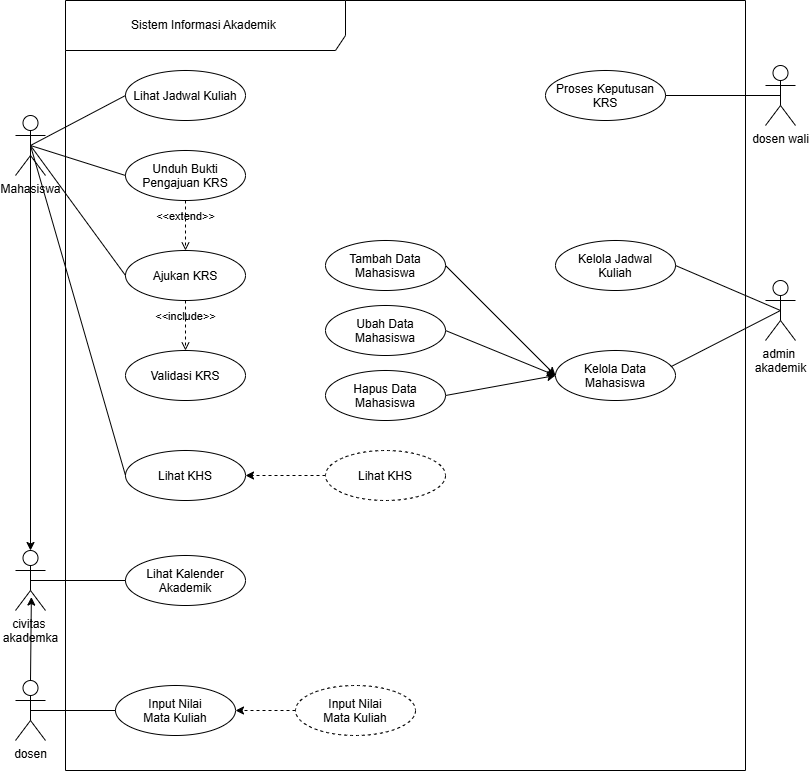

The diagram above was exported from draw.io. Its source (the exported page's mxGraphModel, read from the mxfile embedded in the PNG):
<mxGraphModel dx="1216" dy="757" grid="1" gridSize="10" guides="1" tooltips="1" connect="1" arrows="1" fold="1" page="1" pageScale="1" pageWidth="850" pageHeight="1100" math="0" shadow="0">
  <root>
    <mxCell id="0" />
    <mxCell id="1" parent="0" />
    <mxCell id="vVcf6nADKySchuScxMF1-1" parent="1" style="shape=umlFrame;whiteSpace=wrap;html=1;pointerEvents=0;recursiveResize=0;container=1;collapsible=0;width=280;height=50;" value="Sistem Informasi Akademik&amp;nbsp;" vertex="1">
      <mxGeometry height="770" width="680" x="80" y="120" as="geometry" />
    </mxCell>
    <mxCell id="bHotQg7tHb2xi0ziFaV2-2" parent="vVcf6nADKySchuScxMF1-1" style="ellipse;" value="Input Nilai&#10;Mata Kuliah" vertex="1">
      <mxGeometry height="50" width="120" x="50" y="685" as="geometry" />
    </mxCell>
    <mxCell id="bHotQg7tHb2xi0ziFaV2-5" parent="vVcf6nADKySchuScxMF1-1" style="ellipse;" value="Lihat Jadwal Kuliah" vertex="1">
      <mxGeometry height="50" width="120" x="60" y="70" as="geometry" />
    </mxCell>
    <mxCell id="K4_C4nl2yzMuRiyUZrNK-21" edge="1" parent="vVcf6nADKySchuScxMF1-1" source="Dqghdsn4cWONedc78alS-7" style="edgeStyle=none;html=1;exitX=1;exitY=0.5;exitDx=0;exitDy=0;entryX=0;entryY=0.5;entryDx=0;entryDy=0;" target="Dqghdsn4cWONedc78alS-13">
      <mxGeometry relative="1" as="geometry" />
    </mxCell>
    <mxCell id="Dqghdsn4cWONedc78alS-7" parent="vVcf6nADKySchuScxMF1-1" style="ellipse;" value="Ubah Data&#10;Mahasiswa" vertex="1">
      <mxGeometry height="50" width="120" x="260" y="305" as="geometry" />
    </mxCell>
    <mxCell id="K4_C4nl2yzMuRiyUZrNK-20" edge="1" parent="vVcf6nADKySchuScxMF1-1" source="Dqghdsn4cWONedc78alS-8" style="edgeStyle=none;html=1;exitX=1;exitY=0.5;exitDx=0;exitDy=0;entryX=0;entryY=0.5;entryDx=0;entryDy=0;" target="Dqghdsn4cWONedc78alS-13">
      <mxGeometry relative="1" as="geometry" />
    </mxCell>
    <mxCell id="Dqghdsn4cWONedc78alS-8" parent="vVcf6nADKySchuScxMF1-1" style="ellipse;" value="Tambah Data&#10;Mahasiswa" vertex="1">
      <mxGeometry height="50" width="120" x="260" y="240" as="geometry" />
    </mxCell>
    <mxCell id="Dqghdsn4cWONedc78alS-9" parent="vVcf6nADKySchuScxMF1-1" style="ellipse;" value="Proses Keputusan&#10;KRS" vertex="1">
      <mxGeometry height="50" width="120" x="480" y="70" as="geometry" />
    </mxCell>
    <mxCell id="Dqghdsn4cWONedc78alS-13" parent="vVcf6nADKySchuScxMF1-1" style="ellipse;" value="Kelola Data&#10;Mahasiswa" vertex="1">
      <mxGeometry height="50" width="120" x="490" y="350" as="geometry" />
    </mxCell>
    <mxCell id="Dqghdsn4cWONedc78alS-14" parent="vVcf6nADKySchuScxMF1-1" style="ellipse;" value="Lihat KHS" vertex="1">
      <mxGeometry height="50" width="120" x="60" y="450" as="geometry" />
    </mxCell>
    <mxCell id="K4_C4nl2yzMuRiyUZrNK-4" edge="1" parent="vVcf6nADKySchuScxMF1-1" source="Dqghdsn4cWONedc78alS-17" style="edgeStyle=none;html=1;exitX=0;exitY=0.5;exitDx=0;exitDy=0;entryX=1;entryY=0.5;entryDx=0;entryDy=0;dashed=1;" target="bHotQg7tHb2xi0ziFaV2-2">
      <mxGeometry relative="1" as="geometry" />
    </mxCell>
    <mxCell id="Dqghdsn4cWONedc78alS-17" parent="vVcf6nADKySchuScxMF1-1" style="ellipse;dashed=1;" value="Input Nilai&#10;Mata Kuliah" vertex="1">
      <mxGeometry height="50" width="120" x="230" y="685" as="geometry" />
    </mxCell>
    <mxCell id="K4_C4nl2yzMuRiyUZrNK-8" edge="1" parent="vVcf6nADKySchuScxMF1-1" source="Dqghdsn4cWONedc78alS-19" style="edgeStyle=none;html=1;exitX=0;exitY=0.5;exitDx=0;exitDy=0;entryX=1;entryY=0.5;entryDx=0;entryDy=0;dashed=1;" target="Dqghdsn4cWONedc78alS-14">
      <mxGeometry relative="1" as="geometry" />
    </mxCell>
    <mxCell id="Dqghdsn4cWONedc78alS-19" parent="vVcf6nADKySchuScxMF1-1" style="ellipse;dashed=1;" value="Lihat KHS" vertex="1">
      <mxGeometry height="50" width="120" x="260" y="450" as="geometry" />
    </mxCell>
    <mxCell id="bHotQg7tHb2xi0ziFaV2-3" parent="vVcf6nADKySchuScxMF1-1" style="ellipse;" value="Unduh Bukti&#10;Pengajuan KRS" vertex="1">
      <mxGeometry height="50" width="120" x="60" y="150" as="geometry" />
    </mxCell>
    <mxCell id="bHotQg7tHb2xi0ziFaV2-4" parent="vVcf6nADKySchuScxMF1-1" style="ellipse;" value="Ajukan KRS" vertex="1">
      <mxGeometry height="50" width="120" x="60" y="250" as="geometry" />
    </mxCell>
    <mxCell id="bHotQg7tHb2xi0ziFaV2-6" parent="vVcf6nADKySchuScxMF1-1" style="ellipse;" value="Kelola Jadwal&#10;Kuliah" vertex="1">
      <mxGeometry height="50" width="120" x="490" y="240" as="geometry" />
    </mxCell>
    <mxCell id="bHotQg7tHb2xi0ziFaV2-10" parent="vVcf6nADKySchuScxMF1-1" style="ellipse;" value="Validasi KRS" vertex="1">
      <mxGeometry height="50" width="120" x="60" y="350" as="geometry" />
    </mxCell>
    <mxCell id="bHotQg7tHb2xi0ziFaV2-9" parent="vVcf6nADKySchuScxMF1-1" style="ellipse;" value="Lihat Kalender&#10;Akademik" vertex="1">
      <mxGeometry height="50" width="120" x="60" y="555" as="geometry" />
    </mxCell>
    <mxCell id="K4_C4nl2yzMuRiyUZrNK-6" edge="1" parent="vVcf6nADKySchuScxMF1-1" source="bHotQg7tHb2xi0ziFaV2-11" style="edgeStyle=none;html=1;exitX=0.5;exitY=0.5;exitDx=0;exitDy=0;exitPerimeter=0;entryX=0;entryY=0.5;entryDx=0;entryDy=0;endArrow=none;endFill=0;" target="bHotQg7tHb2xi0ziFaV2-9">
      <mxGeometry relative="1" as="geometry" />
    </mxCell>
    <mxCell id="bHotQg7tHb2xi0ziFaV2-11" parent="vVcf6nADKySchuScxMF1-1" style="shape=umlActor;verticalLabelPosition=bottom;verticalAlign=top;html=1;" value="civitas&amp;nbsp;&lt;div&gt;akademka&lt;/div&gt;" vertex="1">
      <mxGeometry height="60" width="30" x="-50" y="550" as="geometry" />
    </mxCell>
    <mxCell id="K4_C4nl2yzMuRiyUZrNK-13" edge="1" parent="vVcf6nADKySchuScxMF1-1" source="bHotQg7tHb2xi0ziFaV2-3" style="html=1;verticalAlign=bottom;labelBackgroundColor=none;endArrow=open;endFill=0;dashed=1;exitX=0.5;exitY=1;exitDx=0;exitDy=0;entryX=0.5;entryY=0;entryDx=0;entryDy=0;" target="bHotQg7tHb2xi0ziFaV2-4" value="&amp;lt;&amp;lt;extend&amp;gt;&amp;gt;">
      <mxGeometry relative="1" width="160" as="geometry">
        <mxPoint x="210" y="314.5" as="sourcePoint" />
        <mxPoint x="370" y="314.5" as="targetPoint" />
      </mxGeometry>
    </mxCell>
    <mxCell id="K4_C4nl2yzMuRiyUZrNK-14" edge="1" parent="vVcf6nADKySchuScxMF1-1" source="bHotQg7tHb2xi0ziFaV2-4" style="html=1;verticalAlign=bottom;labelBackgroundColor=none;endArrow=open;endFill=0;dashed=1;exitX=0.5;exitY=1;exitDx=0;exitDy=0;entryX=0.5;entryY=0;entryDx=0;entryDy=0;" target="bHotQg7tHb2xi0ziFaV2-10" value="&amp;lt;&amp;lt;include&amp;gt;&amp;gt;">
      <mxGeometry relative="1" width="160" as="geometry">
        <mxPoint x="200" y="314.5" as="sourcePoint" />
        <mxPoint x="360" y="314.5" as="targetPoint" />
      </mxGeometry>
    </mxCell>
    <mxCell id="K4_C4nl2yzMuRiyUZrNK-22" edge="1" parent="vVcf6nADKySchuScxMF1-1" source="K4_C4nl2yzMuRiyUZrNK-19" style="edgeStyle=none;html=1;exitX=1;exitY=0.5;exitDx=0;exitDy=0;entryX=0;entryY=0.5;entryDx=0;entryDy=0;" target="Dqghdsn4cWONedc78alS-13">
      <mxGeometry relative="1" as="geometry" />
    </mxCell>
    <mxCell id="K4_C4nl2yzMuRiyUZrNK-19" parent="vVcf6nADKySchuScxMF1-1" style="ellipse;" value="Hapus Data&#10;Mahasiswa" vertex="1">
      <mxGeometry height="50" width="120" x="260" y="370" as="geometry" />
    </mxCell>
    <mxCell id="K4_C4nl2yzMuRiyUZrNK-3" edge="1" parent="1" source="Dqghdsn4cWONedc78alS-2" style="edgeStyle=none;html=1;exitX=0.5;exitY=0.5;exitDx=0;exitDy=0;exitPerimeter=0;entryX=0;entryY=0.5;entryDx=0;entryDy=0;endArrow=none;endFill=0;" target="bHotQg7tHb2xi0ziFaV2-2">
      <mxGeometry relative="1" as="geometry" />
    </mxCell>
    <mxCell id="Dqghdsn4cWONedc78alS-2" parent="1" style="shape=umlActor;verticalLabelPosition=bottom;verticalAlign=top;html=1;" value="dosen" vertex="1">
      <mxGeometry height="60" width="30" x="30" y="800" as="geometry" />
    </mxCell>
    <mxCell id="K4_C4nl2yzMuRiyUZrNK-7" edge="1" parent="1" source="Dqghdsn4cWONedc78alS-1" style="edgeStyle=none;html=1;exitX=0.5;exitY=0.5;exitDx=0;exitDy=0;exitPerimeter=0;entryX=0;entryY=0.5;entryDx=0;entryDy=0;endArrow=none;endFill=0;" target="Dqghdsn4cWONedc78alS-14">
      <mxGeometry relative="1" as="geometry" />
    </mxCell>
    <mxCell id="Dqghdsn4cWONedc78alS-1" parent="1" style="shape=umlActor;verticalLabelPosition=bottom;verticalAlign=top;html=1;" value="Mahasiswa" vertex="1">
      <mxGeometry height="60" width="30" x="30" y="235" as="geometry" />
    </mxCell>
    <mxCell id="K4_C4nl2yzMuRiyUZrNK-1" edge="1" parent="1" source="Dqghdsn4cWONedc78alS-1" style="edgeStyle=none;html=1;exitX=0.5;exitY=0.5;exitDx=0;exitDy=0;exitPerimeter=0;entryX=0.5;entryY=0;entryDx=0;entryDy=0;entryPerimeter=0;" target="bHotQg7tHb2xi0ziFaV2-11">
      <mxGeometry relative="1" as="geometry" />
    </mxCell>
    <mxCell id="K4_C4nl2yzMuRiyUZrNK-2" edge="1" parent="1" source="Dqghdsn4cWONedc78alS-2" style="edgeStyle=none;html=1;exitX=0.5;exitY=0;exitDx=0;exitDy=0;exitPerimeter=0;entryX=0.529;entryY=0.776;entryDx=0;entryDy=0;entryPerimeter=0;" target="bHotQg7tHb2xi0ziFaV2-11">
      <mxGeometry relative="1" as="geometry" />
    </mxCell>
    <mxCell id="K4_C4nl2yzMuRiyUZrNK-9" edge="1" parent="1" source="bHotQg7tHb2xi0ziFaV2-4" style="edgeStyle=none;html=1;exitX=0;exitY=0.5;exitDx=0;exitDy=0;entryX=0.5;entryY=0.5;entryDx=0;entryDy=0;entryPerimeter=0;endArrow=none;endFill=0;" target="Dqghdsn4cWONedc78alS-1">
      <mxGeometry relative="1" as="geometry" />
    </mxCell>
    <mxCell id="K4_C4nl2yzMuRiyUZrNK-10" edge="1" parent="1" source="bHotQg7tHb2xi0ziFaV2-3" style="edgeStyle=none;html=1;exitX=0;exitY=0.5;exitDx=0;exitDy=0;entryX=0.5;entryY=0.5;entryDx=0;entryDy=0;entryPerimeter=0;endArrow=none;endFill=0;" target="Dqghdsn4cWONedc78alS-1">
      <mxGeometry relative="1" as="geometry" />
    </mxCell>
    <mxCell id="K4_C4nl2yzMuRiyUZrNK-11" edge="1" parent="1" source="bHotQg7tHb2xi0ziFaV2-5" style="edgeStyle=none;html=1;exitX=0;exitY=0.5;exitDx=0;exitDy=0;entryX=0.5;entryY=0.5;entryDx=0;entryDy=0;entryPerimeter=0;endArrow=none;endFill=0;" target="Dqghdsn4cWONedc78alS-1">
      <mxGeometry relative="1" as="geometry" />
    </mxCell>
    <mxCell id="vVcf6nADKySchuScxMF1-7" parent="1" style="shape=umlActor;verticalLabelPosition=bottom;verticalAlign=top;html=1;" value="dosen wali" vertex="1">
      <mxGeometry height="60" width="30" x="780" y="185" as="geometry" />
    </mxCell>
    <mxCell id="vVcf6nADKySchuScxMF1-3" parent="1" style="shape=umlActor;verticalLabelPosition=bottom;verticalAlign=top;html=1;" value="admin&amp;nbsp;&lt;div&gt;akademik&lt;/div&gt;" vertex="1">
      <mxGeometry height="60" width="30" x="780" y="400" as="geometry" />
    </mxCell>
    <mxCell id="K4_C4nl2yzMuRiyUZrNK-15" edge="1" parent="1" source="Dqghdsn4cWONedc78alS-9" style="edgeStyle=none;html=1;exitX=1;exitY=0.5;exitDx=0;exitDy=0;entryX=0.5;entryY=0.5;entryDx=0;entryDy=0;entryPerimeter=0;endArrow=none;endFill=0;" target="vVcf6nADKySchuScxMF1-7">
      <mxGeometry relative="1" as="geometry" />
    </mxCell>
    <mxCell id="K4_C4nl2yzMuRiyUZrNK-17" edge="1" parent="1" source="bHotQg7tHb2xi0ziFaV2-6" style="edgeStyle=none;html=1;exitX=1;exitY=0.5;exitDx=0;exitDy=0;entryX=0.5;entryY=0.5;entryDx=0;entryDy=0;entryPerimeter=0;endArrow=none;endFill=0;" target="vVcf6nADKySchuScxMF1-3">
      <mxGeometry relative="1" as="geometry" />
    </mxCell>
    <mxCell id="K4_C4nl2yzMuRiyUZrNK-18" edge="1" parent="1" source="vVcf6nADKySchuScxMF1-3" style="edgeStyle=none;html=1;exitX=0.5;exitY=0.5;exitDx=0;exitDy=0;exitPerimeter=0;entryX=0.962;entryY=0.324;entryDx=0;entryDy=0;entryPerimeter=0;endArrow=none;endFill=0;" target="Dqghdsn4cWONedc78alS-13">
      <mxGeometry relative="1" as="geometry" />
    </mxCell>
  </root>
</mxGraphModel>